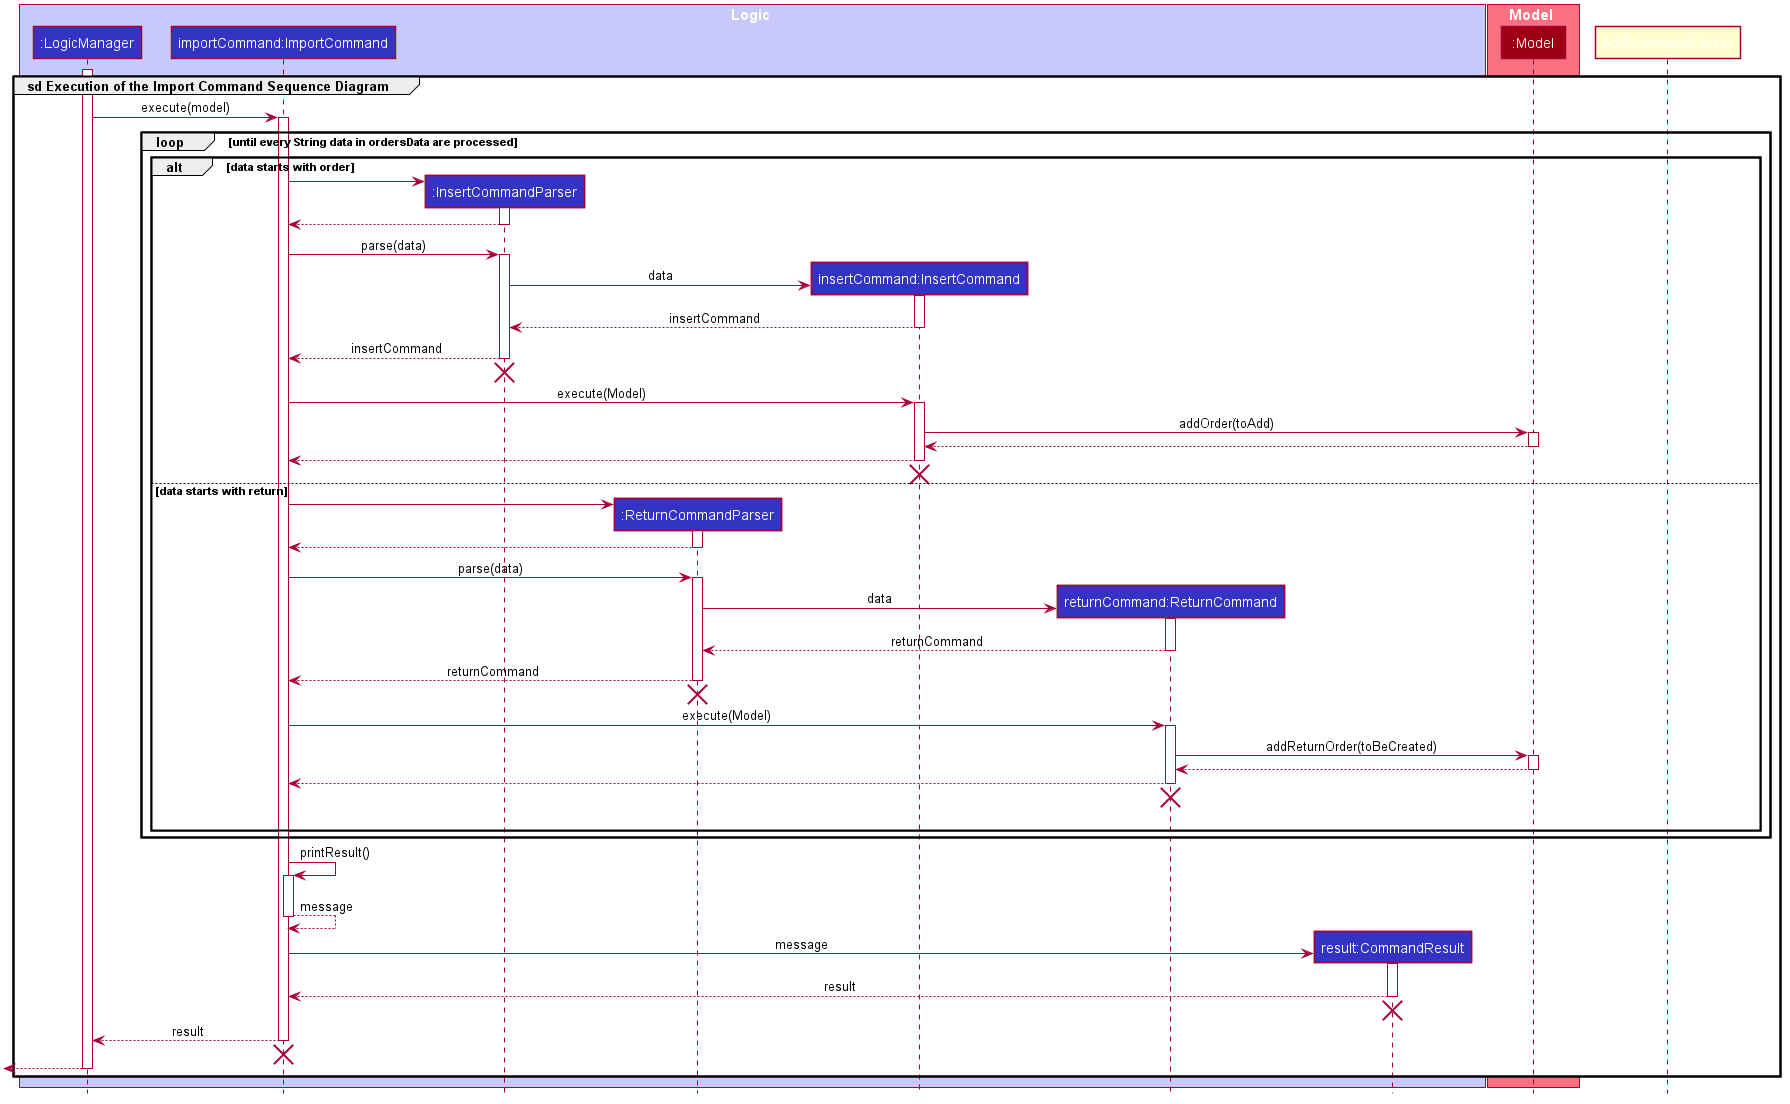

The diagram above was rendered by PlantUML. Its source (embedded in the PNG):
@startuml








skinparam BackgroundColor #FFFFFFF

skinparam Shadowing false

skinparam Class {
    FontColor #FFFFFF
    BorderThickness 1
    BorderColor #FFFFFF
    StereotypeFontColor #FFFFFF
    FontName Arial
}

skinparam Actor {
    BorderColor #000000
    Color #000000
    FontName Arial
}

skinparam Sequence {
    MessageAlign center
    BoxFontSize 15
    BoxPadding 0
    BoxFontColor #FFFFFF
    FontName Arial
}

skinparam Participant {
    FontColor #FFFFFFF
    Padding 20
}

skinparam MinClassWidth 50
skinparam ParticipantPadding 10
skinparam Shadowing false
skinparam DefaultTextAlignment center
skinparam packageStyle Rectangle

hide footbox
hide members
hide circle
box Logic #C8C8FA
participant ":LogicManager" as LogicManager #3333C4
participant "importCommand:ImportCommand" as ImportCommand #3333C4
participant ":InsertCommandParser" as InsertCommandParser #3333C4
participant ":ReturnCommandParser" as ReturnCommandParser #3333C4
participant "insertCommand:InsertCommand" as InsertCommand #3333C4
participant "returnCommand:ReturnCommand" as ReturnCommand #3333C4
participant "result:CommandResult" as CommandResult #3333C4
end box

box Model #F97181
participant ":Model" as Model #9D0012
end box
activate LogicManager

group sd Execution of the Import Command Sequence Diagram

LogicManager -> ImportCommand : execute(model)
activate ImportCommand

loop until every String data in ordersData are processed
    alt data starts with order
        create InsertCommandParser
        ImportCommand -> InsertCommandParser ++

        InsertCommandParser --> ImportCommand --

        ImportCommand -> InsertCommandParser ++ : parse(data)

        create InsertCommand
        InsertCommandParser -> InsertCommand ++ : data

        InsertCommand --> InsertCommandParser -- : insertCommand

        InsertCommandParser --> ImportCommand -- : insertCommand

        InsertCommandParser -[hidden]-> ImportCommand
        destroy InsertCommandParser

        ImportCommand -> InsertCommand ++ : execute(Model)

        InsertCommand -> Model++ : addOrder(toAdd)

        Model --> InsertCommand--

        InsertCommand --> ImportCommand --

        InsertCommand -[hidden]-> ImportCommand
        destroy InsertCommand

    else data starts with return
        create ReturnCommandParser
        ImportCommand -> ReturnCommandParser ++

        ReturnCommandParser --> ImportCommand --

        ImportCommand -> ReturnCommandParser ++ : parse(data)

        create ReturnCommand
        ReturnCommandParser -> ReturnCommand ++ : data

        ReturnCommand --> ReturnCommandParser -- : returnCommand

        ReturnCommandParser --> ImportCommand -- : returnCommand
        AddCommandParser -[hidden]-> ImportCommand
        destroy ReturnCommandParser

        ImportCommand -> ReturnCommand ++ : execute(Model)

        ReturnCommand -> Model++ : addReturnOrder(toBeCreated)

        Model --> ReturnCommand--
        ReturnCommand --> ImportCommand --

        ReturnCommand -[hidden]-> ImportCommand
        destroy ReturnCommand
        |||
    end
end

ImportCommand -> ImportCommand ++ : printResult()

ImportCommand --> ImportCommand -- : message
create CommandResult
ImportCommand -> CommandResult ++ : message

CommandResult --> ImportCommand -- : result

CommandResult -[hidden]-> ImportCommand
destroy CommandResult

ImportCommand --> LogicManager -- : result

CommandResult -[hidden]-> ImportCommand
destroy ImportCommand

[<--LogicManager
deactivate LogicManager

end
@enduml